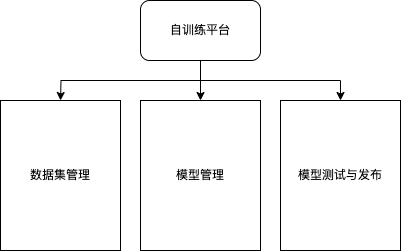

The diagram above was exported from draw.io. Its source (the exported page's mxGraphModel, read from the mxfile embedded in the PNG):
<mxGraphModel dx="954" dy="674" grid="1" gridSize="10" guides="1" tooltips="1" connect="1" arrows="1" fold="1" page="1" pageScale="1" pageWidth="827" pageHeight="1169" math="0" shadow="0">
  <root>
    <mxCell id="0" />
    <mxCell id="1" parent="0" />
    <mxCell id="2" style="edgeStyle=orthogonalEdgeStyle;rounded=0;orthogonalLoop=1;jettySize=auto;html=1;exitX=0.5;exitY=1;exitDx=0;exitDy=0;" edge="1" source="5" parent="1">
      <mxGeometry relative="1" as="geometry">
        <mxPoint x="240" y="230" as="targetPoint" />
      </mxGeometry>
    </mxCell>
    <mxCell id="3" style="edgeStyle=orthogonalEdgeStyle;rounded=0;orthogonalLoop=1;jettySize=auto;html=1;exitX=0.5;exitY=1;exitDx=0;exitDy=0;entryX=0.5;entryY=0;entryDx=0;entryDy=0;" edge="1" source="5" target="7" parent="1">
      <mxGeometry relative="1" as="geometry" />
    </mxCell>
    <mxCell id="4" style="edgeStyle=orthogonalEdgeStyle;rounded=0;orthogonalLoop=1;jettySize=auto;html=1;exitX=0.5;exitY=1;exitDx=0;exitDy=0;entryX=0.5;entryY=0;entryDx=0;entryDy=0;" edge="1" source="5" target="8" parent="1">
      <mxGeometry relative="1" as="geometry" />
    </mxCell>
    <mxCell id="5" value="自训练平台" style="rounded=1;whiteSpace=wrap;html=1;" vertex="1" parent="1">
      <mxGeometry x="320" y="130" width="120" height="60" as="geometry" />
    </mxCell>
    <mxCell id="6" value="数据集管理" style="rounded=0;whiteSpace=wrap;html=1;" vertex="1" parent="1">
      <mxGeometry x="180" y="230" width="120" height="150" as="geometry" />
    </mxCell>
    <mxCell id="7" value="模型管理" style="rounded=0;whiteSpace=wrap;html=1;" vertex="1" parent="1">
      <mxGeometry x="320" y="230" width="120" height="150" as="geometry" />
    </mxCell>
    <mxCell id="8" value="模型测试与发布" style="rounded=0;whiteSpace=wrap;html=1;" vertex="1" parent="1">
      <mxGeometry x="460" y="230" width="120" height="150" as="geometry" />
    </mxCell>
  </root>
</mxGraphModel>